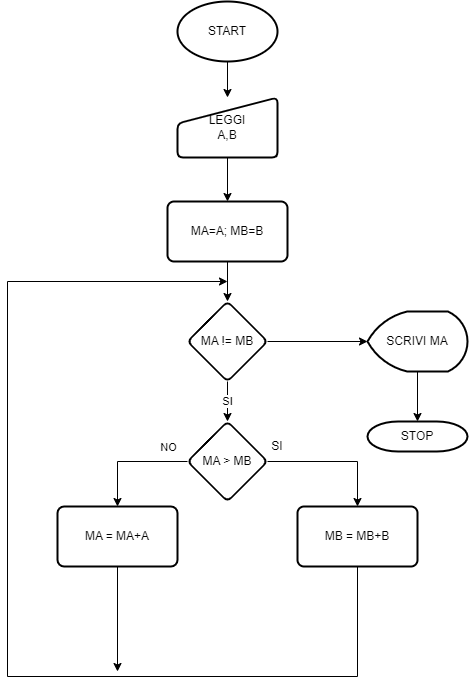

The diagram above was exported from draw.io. Its source (the exported page's mxGraphModel, read from the mxfile embedded in the PNG):
<mxGraphModel dx="999" dy="993" grid="1" gridSize="10" guides="1" tooltips="1" connect="1" arrows="1" fold="1" page="1" pageScale="1" pageWidth="827" pageHeight="1169" math="0" shadow="0">
  <root>
    <mxCell id="WIyWlLk6GJQsqaUBKTNV-0" />
    <mxCell id="WIyWlLk6GJQsqaUBKTNV-1" parent="WIyWlLk6GJQsqaUBKTNV-0" />
    <mxCell id="jPf0I8rKMimumGhPRh_v-13" value="" style="edgeStyle=orthogonalEdgeStyle;rounded=0;orthogonalLoop=1;jettySize=auto;html=1;" parent="WIyWlLk6GJQsqaUBKTNV-1" source="jPf0I8rKMimumGhPRh_v-11" target="jPf0I8rKMimumGhPRh_v-12" edge="1">
      <mxGeometry relative="1" as="geometry" />
    </mxCell>
    <mxCell id="jPf0I8rKMimumGhPRh_v-11" value="START" style="strokeWidth=2;html=1;shape=mxgraph.flowchart.start_1;whiteSpace=wrap;" parent="WIyWlLk6GJQsqaUBKTNV-1" vertex="1">
      <mxGeometry x="320" y="50" width="100" height="60" as="geometry" />
    </mxCell>
    <mxCell id="jPf0I8rKMimumGhPRh_v-15" value="" style="edgeStyle=orthogonalEdgeStyle;rounded=0;orthogonalLoop=1;jettySize=auto;html=1;" parent="WIyWlLk6GJQsqaUBKTNV-1" source="jPf0I8rKMimumGhPRh_v-12" target="jPf0I8rKMimumGhPRh_v-14" edge="1">
      <mxGeometry relative="1" as="geometry" />
    </mxCell>
    <mxCell id="jPf0I8rKMimumGhPRh_v-12" value="LEGGI&lt;br&gt;A,B" style="html=1;strokeWidth=2;shape=manualInput;whiteSpace=wrap;rounded=1;size=26;arcSize=11;" parent="WIyWlLk6GJQsqaUBKTNV-1" vertex="1">
      <mxGeometry x="320" y="146" width="100" height="60" as="geometry" />
    </mxCell>
    <mxCell id="jPf0I8rKMimumGhPRh_v-18" value="" style="edgeStyle=orthogonalEdgeStyle;rounded=0;orthogonalLoop=1;jettySize=auto;html=1;" parent="WIyWlLk6GJQsqaUBKTNV-1" source="jPf0I8rKMimumGhPRh_v-14" target="jPf0I8rKMimumGhPRh_v-17" edge="1">
      <mxGeometry relative="1" as="geometry" />
    </mxCell>
    <mxCell id="jPf0I8rKMimumGhPRh_v-14" value="MA=A; MB=B" style="whiteSpace=wrap;html=1;strokeWidth=2;rounded=1;arcSize=11;" parent="WIyWlLk6GJQsqaUBKTNV-1" vertex="1">
      <mxGeometry x="310" y="250" width="120" height="60" as="geometry" />
    </mxCell>
    <mxCell id="jPf0I8rKMimumGhPRh_v-20" value="SI" style="edgeStyle=orthogonalEdgeStyle;rounded=0;orthogonalLoop=1;jettySize=auto;html=1;" parent="WIyWlLk6GJQsqaUBKTNV-1" source="jPf0I8rKMimumGhPRh_v-17" target="jPf0I8rKMimumGhPRh_v-19" edge="1">
      <mxGeometry relative="1" as="geometry" />
    </mxCell>
    <mxCell id="jPf0I8rKMimumGhPRh_v-32" style="edgeStyle=orthogonalEdgeStyle;rounded=0;orthogonalLoop=1;jettySize=auto;html=1;entryX=0;entryY=0.5;entryDx=0;entryDy=0;entryPerimeter=0;" parent="WIyWlLk6GJQsqaUBKTNV-1" source="jPf0I8rKMimumGhPRh_v-17" target="jPf0I8rKMimumGhPRh_v-31" edge="1">
      <mxGeometry relative="1" as="geometry" />
    </mxCell>
    <mxCell id="jPf0I8rKMimumGhPRh_v-17" value="MA != MB" style="rhombus;whiteSpace=wrap;html=1;strokeWidth=2;rounded=1;arcSize=11;" parent="WIyWlLk6GJQsqaUBKTNV-1" vertex="1">
      <mxGeometry x="330" y="350" width="80" height="80" as="geometry" />
    </mxCell>
    <mxCell id="jPf0I8rKMimumGhPRh_v-22" value="" style="edgeStyle=orthogonalEdgeStyle;rounded=0;orthogonalLoop=1;jettySize=auto;html=1;" parent="WIyWlLk6GJQsqaUBKTNV-1" source="jPf0I8rKMimumGhPRh_v-19" target="jPf0I8rKMimumGhPRh_v-21" edge="1">
      <mxGeometry relative="1" as="geometry" />
    </mxCell>
    <mxCell id="jPf0I8rKMimumGhPRh_v-24" value="" style="edgeStyle=orthogonalEdgeStyle;rounded=0;orthogonalLoop=1;jettySize=auto;html=1;" parent="WIyWlLk6GJQsqaUBKTNV-1" source="jPf0I8rKMimumGhPRh_v-19" target="jPf0I8rKMimumGhPRh_v-23" edge="1">
      <mxGeometry relative="1" as="geometry" />
    </mxCell>
    <mxCell id="jPf0I8rKMimumGhPRh_v-26" value="NO" style="edgeLabel;html=1;align=center;verticalAlign=middle;resizable=0;points=[];" parent="jPf0I8rKMimumGhPRh_v-24" connectable="0" vertex="1">
      <mxGeometry x="-0.5768" y="1" relative="1" as="geometry">
        <mxPoint x="4" y="-16" as="offset" />
      </mxGeometry>
    </mxCell>
    <mxCell id="jPf0I8rKMimumGhPRh_v-19" value="MA &amp;gt; MB" style="rhombus;whiteSpace=wrap;html=1;strokeWidth=2;rounded=1;arcSize=11;" parent="WIyWlLk6GJQsqaUBKTNV-1" vertex="1">
      <mxGeometry x="330" y="470" width="80" height="80" as="geometry" />
    </mxCell>
    <mxCell id="jPf0I8rKMimumGhPRh_v-29" value="" style="edgeStyle=orthogonalEdgeStyle;rounded=0;orthogonalLoop=1;jettySize=auto;html=1;" parent="WIyWlLk6GJQsqaUBKTNV-1" source="jPf0I8rKMimumGhPRh_v-21" edge="1">
      <mxGeometry relative="1" as="geometry">
        <mxPoint x="370" y="330" as="targetPoint" />
        <Array as="points">
          <mxPoint x="500" y="725" />
          <mxPoint x="150" y="725" />
        </Array>
      </mxGeometry>
    </mxCell>
    <mxCell id="jPf0I8rKMimumGhPRh_v-21" value="MB = MB+B" style="whiteSpace=wrap;html=1;strokeWidth=2;rounded=1;arcSize=11;" parent="WIyWlLk6GJQsqaUBKTNV-1" vertex="1">
      <mxGeometry x="440" y="555" width="120" height="60" as="geometry" />
    </mxCell>
    <mxCell id="jPf0I8rKMimumGhPRh_v-30" style="edgeStyle=orthogonalEdgeStyle;rounded=0;orthogonalLoop=1;jettySize=auto;html=1;" parent="WIyWlLk6GJQsqaUBKTNV-1" source="jPf0I8rKMimumGhPRh_v-23" edge="1">
      <mxGeometry relative="1" as="geometry">
        <mxPoint x="260" y="720" as="targetPoint" />
      </mxGeometry>
    </mxCell>
    <mxCell id="jPf0I8rKMimumGhPRh_v-23" value="MA = MA+A" style="whiteSpace=wrap;html=1;strokeWidth=2;rounded=1;arcSize=11;" parent="WIyWlLk6GJQsqaUBKTNV-1" vertex="1">
      <mxGeometry x="200" y="555" width="120" height="60" as="geometry" />
    </mxCell>
    <mxCell id="jPf0I8rKMimumGhPRh_v-25" value="SI" style="text;strokeColor=none;align=center;fillColor=none;html=1;verticalAlign=middle;whiteSpace=wrap;rounded=0;" parent="WIyWlLk6GJQsqaUBKTNV-1" vertex="1">
      <mxGeometry x="390" y="480" width="60" height="30" as="geometry" />
    </mxCell>
    <mxCell id="jPf0I8rKMimumGhPRh_v-34" style="edgeStyle=orthogonalEdgeStyle;rounded=0;orthogonalLoop=1;jettySize=auto;html=1;entryX=0.5;entryY=0;entryDx=0;entryDy=0;entryPerimeter=0;" parent="WIyWlLk6GJQsqaUBKTNV-1" source="jPf0I8rKMimumGhPRh_v-31" target="jPf0I8rKMimumGhPRh_v-33" edge="1">
      <mxGeometry relative="1" as="geometry" />
    </mxCell>
    <mxCell id="jPf0I8rKMimumGhPRh_v-31" value="SCRIVI MA" style="strokeWidth=2;html=1;shape=mxgraph.flowchart.display;whiteSpace=wrap;" parent="WIyWlLk6GJQsqaUBKTNV-1" vertex="1">
      <mxGeometry x="510" y="360" width="100" height="60" as="geometry" />
    </mxCell>
    <mxCell id="jPf0I8rKMimumGhPRh_v-33" value="STOP" style="strokeWidth=2;html=1;shape=mxgraph.flowchart.terminator;whiteSpace=wrap;" parent="WIyWlLk6GJQsqaUBKTNV-1" vertex="1">
      <mxGeometry x="510" y="470" width="100" height="30" as="geometry" />
    </mxCell>
  </root>
</mxGraphModel>